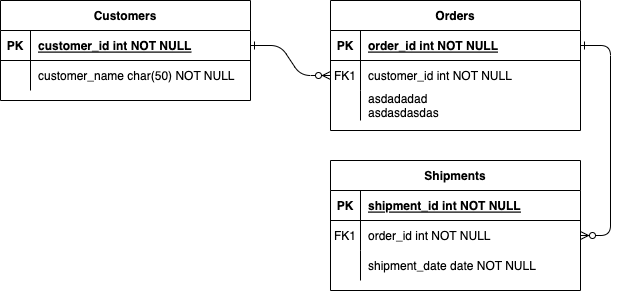

The diagram above was exported from draw.io. Its source (the exported page's mxGraphModel, read from the mxfile embedded in the PNG):
<mxGraphModel dx="1186" dy="649" grid="1" gridSize="10" guides="1" tooltips="1" connect="1" arrows="1" fold="1" page="1" pageScale="1" pageWidth="850" pageHeight="1100" math="0" shadow="0" extFonts="Permanent Marker^https://fonts.googleapis.com/css?family=Permanent+Marker">
  <root>
    <mxCell id="0" />
    <mxCell id="1" parent="0" />
    <mxCell id="C-vyLk0tnHw3VtMMgP7b-1" value="" style="edgeStyle=entityRelationEdgeStyle;endArrow=ERzeroToMany;startArrow=ERone;endFill=1;startFill=0;" parent="1" source="C-vyLk0tnHw3VtMMgP7b-24" target="C-vyLk0tnHw3VtMMgP7b-6" edge="1">
      <mxGeometry width="100" height="100" relative="1" as="geometry">
        <mxPoint x="340" y="720" as="sourcePoint" />
        <mxPoint x="440" y="620" as="targetPoint" />
      </mxGeometry>
    </mxCell>
    <mxCell id="C-vyLk0tnHw3VtMMgP7b-12" value="" style="edgeStyle=entityRelationEdgeStyle;endArrow=ERzeroToMany;startArrow=ERone;endFill=1;startFill=0;" parent="1" source="C-vyLk0tnHw3VtMMgP7b-3" target="C-vyLk0tnHw3VtMMgP7b-17" edge="1">
      <mxGeometry width="100" height="100" relative="1" as="geometry">
        <mxPoint x="400" y="180" as="sourcePoint" />
        <mxPoint x="460" y="205" as="targetPoint" />
      </mxGeometry>
    </mxCell>
    <mxCell id="C-vyLk0tnHw3VtMMgP7b-2" value="Orders" style="shape=table;startSize=30;container=1;collapsible=1;childLayout=tableLayout;fixedRows=1;rowLines=0;fontStyle=1;align=center;resizeLast=1;" parent="1" vertex="1">
      <mxGeometry x="450" y="120" width="250" height="130" as="geometry" />
    </mxCell>
    <mxCell id="C-vyLk0tnHw3VtMMgP7b-3" value="" style="shape=partialRectangle;collapsible=0;dropTarget=0;pointerEvents=0;fillColor=none;points=[[0,0.5],[1,0.5]];portConstraint=eastwest;top=0;left=0;right=0;bottom=1;" parent="C-vyLk0tnHw3VtMMgP7b-2" vertex="1">
      <mxGeometry y="30" width="250" height="30" as="geometry" />
    </mxCell>
    <mxCell id="C-vyLk0tnHw3VtMMgP7b-4" value="PK" style="shape=partialRectangle;overflow=hidden;connectable=0;fillColor=none;top=0;left=0;bottom=0;right=0;fontStyle=1;" parent="C-vyLk0tnHw3VtMMgP7b-3" vertex="1">
      <mxGeometry width="30" height="30" as="geometry">
        <mxRectangle width="30" height="30" as="alternateBounds" />
      </mxGeometry>
    </mxCell>
    <mxCell id="C-vyLk0tnHw3VtMMgP7b-5" value="order_id int NOT NULL " style="shape=partialRectangle;overflow=hidden;connectable=0;fillColor=none;top=0;left=0;bottom=0;right=0;align=left;spacingLeft=6;fontStyle=5;" parent="C-vyLk0tnHw3VtMMgP7b-3" vertex="1">
      <mxGeometry x="30" width="220" height="30" as="geometry">
        <mxRectangle width="220" height="30" as="alternateBounds" />
      </mxGeometry>
    </mxCell>
    <mxCell id="C-vyLk0tnHw3VtMMgP7b-6" value="" style="shape=partialRectangle;collapsible=0;dropTarget=0;pointerEvents=0;fillColor=none;points=[[0,0.5],[1,0.5]];portConstraint=eastwest;top=0;left=0;right=0;bottom=0;" parent="C-vyLk0tnHw3VtMMgP7b-2" vertex="1">
      <mxGeometry y="60" width="250" height="30" as="geometry" />
    </mxCell>
    <mxCell id="C-vyLk0tnHw3VtMMgP7b-7" value="FK1" style="shape=partialRectangle;overflow=hidden;connectable=0;fillColor=none;top=0;left=0;bottom=0;right=0;" parent="C-vyLk0tnHw3VtMMgP7b-6" vertex="1">
      <mxGeometry width="30" height="30" as="geometry">
        <mxRectangle width="30" height="30" as="alternateBounds" />
      </mxGeometry>
    </mxCell>
    <mxCell id="C-vyLk0tnHw3VtMMgP7b-8" value="customer_id int NOT NULL" style="shape=partialRectangle;overflow=hidden;connectable=0;fillColor=none;top=0;left=0;bottom=0;right=0;align=left;spacingLeft=6;" parent="C-vyLk0tnHw3VtMMgP7b-6" vertex="1">
      <mxGeometry x="30" width="220" height="30" as="geometry">
        <mxRectangle width="220" height="30" as="alternateBounds" />
      </mxGeometry>
    </mxCell>
    <mxCell id="C-vyLk0tnHw3VtMMgP7b-9" value="" style="shape=partialRectangle;collapsible=0;dropTarget=0;pointerEvents=0;fillColor=none;points=[[0,0.5],[1,0.5]];portConstraint=eastwest;top=0;left=0;right=0;bottom=0;" parent="C-vyLk0tnHw3VtMMgP7b-2" vertex="1">
      <mxGeometry y="90" width="250" height="30" as="geometry" />
    </mxCell>
    <mxCell id="C-vyLk0tnHw3VtMMgP7b-10" value="" style="shape=partialRectangle;overflow=hidden;connectable=0;fillColor=none;top=0;left=0;bottom=0;right=0;" parent="C-vyLk0tnHw3VtMMgP7b-9" vertex="1">
      <mxGeometry width="30" height="30" as="geometry">
        <mxRectangle width="30" height="30" as="alternateBounds" />
      </mxGeometry>
    </mxCell>
    <mxCell id="C-vyLk0tnHw3VtMMgP7b-11" value="asdadadad&#10;asdasdasdas&#10;" style="shape=partialRectangle;overflow=hidden;connectable=0;fillColor=none;top=0;left=0;bottom=0;right=0;align=left;spacingLeft=6;" parent="C-vyLk0tnHw3VtMMgP7b-9" vertex="1">
      <mxGeometry x="30" width="220" height="30" as="geometry">
        <mxRectangle width="220" height="30" as="alternateBounds" />
      </mxGeometry>
    </mxCell>
    <mxCell id="C-vyLk0tnHw3VtMMgP7b-13" value="Shipments" style="shape=table;startSize=30;container=1;collapsible=1;childLayout=tableLayout;fixedRows=1;rowLines=0;fontStyle=1;align=center;resizeLast=1;" parent="1" vertex="1">
      <mxGeometry x="450" y="280" width="250" height="130" as="geometry" />
    </mxCell>
    <mxCell id="C-vyLk0tnHw3VtMMgP7b-14" value="" style="shape=partialRectangle;collapsible=0;dropTarget=0;pointerEvents=0;fillColor=none;points=[[0,0.5],[1,0.5]];portConstraint=eastwest;top=0;left=0;right=0;bottom=1;" parent="C-vyLk0tnHw3VtMMgP7b-13" vertex="1">
      <mxGeometry y="30" width="250" height="30" as="geometry" />
    </mxCell>
    <mxCell id="C-vyLk0tnHw3VtMMgP7b-15" value="PK" style="shape=partialRectangle;overflow=hidden;connectable=0;fillColor=none;top=0;left=0;bottom=0;right=0;fontStyle=1;" parent="C-vyLk0tnHw3VtMMgP7b-14" vertex="1">
      <mxGeometry width="30" height="30" as="geometry" />
    </mxCell>
    <mxCell id="C-vyLk0tnHw3VtMMgP7b-16" value="shipment_id int NOT NULL " style="shape=partialRectangle;overflow=hidden;connectable=0;fillColor=none;top=0;left=0;bottom=0;right=0;align=left;spacingLeft=6;fontStyle=5;" parent="C-vyLk0tnHw3VtMMgP7b-14" vertex="1">
      <mxGeometry x="30" width="220" height="30" as="geometry" />
    </mxCell>
    <mxCell id="C-vyLk0tnHw3VtMMgP7b-17" value="" style="shape=partialRectangle;collapsible=0;dropTarget=0;pointerEvents=0;fillColor=none;points=[[0,0.5],[1,0.5]];portConstraint=eastwest;top=0;left=0;right=0;bottom=0;" parent="C-vyLk0tnHw3VtMMgP7b-13" vertex="1">
      <mxGeometry y="60" width="250" height="30" as="geometry" />
    </mxCell>
    <mxCell id="C-vyLk0tnHw3VtMMgP7b-18" value="FK1" style="shape=partialRectangle;overflow=hidden;connectable=0;fillColor=none;top=0;left=0;bottom=0;right=0;" parent="C-vyLk0tnHw3VtMMgP7b-17" vertex="1">
      <mxGeometry width="30" height="30" as="geometry" />
    </mxCell>
    <mxCell id="C-vyLk0tnHw3VtMMgP7b-19" value="order_id int NOT NULL" style="shape=partialRectangle;overflow=hidden;connectable=0;fillColor=none;top=0;left=0;bottom=0;right=0;align=left;spacingLeft=6;" parent="C-vyLk0tnHw3VtMMgP7b-17" vertex="1">
      <mxGeometry x="30" width="220" height="30" as="geometry" />
    </mxCell>
    <mxCell id="C-vyLk0tnHw3VtMMgP7b-20" value="" style="shape=partialRectangle;collapsible=0;dropTarget=0;pointerEvents=0;fillColor=none;points=[[0,0.5],[1,0.5]];portConstraint=eastwest;top=0;left=0;right=0;bottom=0;" parent="C-vyLk0tnHw3VtMMgP7b-13" vertex="1">
      <mxGeometry y="90" width="250" height="30" as="geometry" />
    </mxCell>
    <mxCell id="C-vyLk0tnHw3VtMMgP7b-21" value="" style="shape=partialRectangle;overflow=hidden;connectable=0;fillColor=none;top=0;left=0;bottom=0;right=0;" parent="C-vyLk0tnHw3VtMMgP7b-20" vertex="1">
      <mxGeometry width="30" height="30" as="geometry" />
    </mxCell>
    <mxCell id="C-vyLk0tnHw3VtMMgP7b-22" value="shipment_date date NOT NULL" style="shape=partialRectangle;overflow=hidden;connectable=0;fillColor=none;top=0;left=0;bottom=0;right=0;align=left;spacingLeft=6;" parent="C-vyLk0tnHw3VtMMgP7b-20" vertex="1">
      <mxGeometry x="30" width="220" height="30" as="geometry" />
    </mxCell>
    <mxCell id="C-vyLk0tnHw3VtMMgP7b-23" value="Customers" style="shape=table;startSize=30;container=1;collapsible=1;childLayout=tableLayout;fixedRows=1;rowLines=0;fontStyle=1;align=center;resizeLast=1;" parent="1" vertex="1">
      <mxGeometry x="120" y="120" width="250" height="100" as="geometry" />
    </mxCell>
    <mxCell id="C-vyLk0tnHw3VtMMgP7b-24" value="" style="shape=partialRectangle;collapsible=0;dropTarget=0;pointerEvents=0;fillColor=none;points=[[0,0.5],[1,0.5]];portConstraint=eastwest;top=0;left=0;right=0;bottom=1;" parent="C-vyLk0tnHw3VtMMgP7b-23" vertex="1">
      <mxGeometry y="30" width="250" height="30" as="geometry" />
    </mxCell>
    <mxCell id="C-vyLk0tnHw3VtMMgP7b-25" value="PK" style="shape=partialRectangle;overflow=hidden;connectable=0;fillColor=none;top=0;left=0;bottom=0;right=0;fontStyle=1;" parent="C-vyLk0tnHw3VtMMgP7b-24" vertex="1">
      <mxGeometry width="30" height="30" as="geometry" />
    </mxCell>
    <mxCell id="C-vyLk0tnHw3VtMMgP7b-26" value="customer_id int NOT NULL " style="shape=partialRectangle;overflow=hidden;connectable=0;fillColor=none;top=0;left=0;bottom=0;right=0;align=left;spacingLeft=6;fontStyle=5;" parent="C-vyLk0tnHw3VtMMgP7b-24" vertex="1">
      <mxGeometry x="30" width="220" height="30" as="geometry" />
    </mxCell>
    <mxCell id="C-vyLk0tnHw3VtMMgP7b-27" value="" style="shape=partialRectangle;collapsible=0;dropTarget=0;pointerEvents=0;fillColor=none;points=[[0,0.5],[1,0.5]];portConstraint=eastwest;top=0;left=0;right=0;bottom=0;" parent="C-vyLk0tnHw3VtMMgP7b-23" vertex="1">
      <mxGeometry y="60" width="250" height="30" as="geometry" />
    </mxCell>
    <mxCell id="C-vyLk0tnHw3VtMMgP7b-28" value="" style="shape=partialRectangle;overflow=hidden;connectable=0;fillColor=none;top=0;left=0;bottom=0;right=0;" parent="C-vyLk0tnHw3VtMMgP7b-27" vertex="1">
      <mxGeometry width="30" height="30" as="geometry" />
    </mxCell>
    <mxCell id="C-vyLk0tnHw3VtMMgP7b-29" value="customer_name char(50) NOT NULL" style="shape=partialRectangle;overflow=hidden;connectable=0;fillColor=none;top=0;left=0;bottom=0;right=0;align=left;spacingLeft=6;" parent="C-vyLk0tnHw3VtMMgP7b-27" vertex="1">
      <mxGeometry x="30" width="220" height="30" as="geometry" />
    </mxCell>
  </root>
</mxGraphModel>